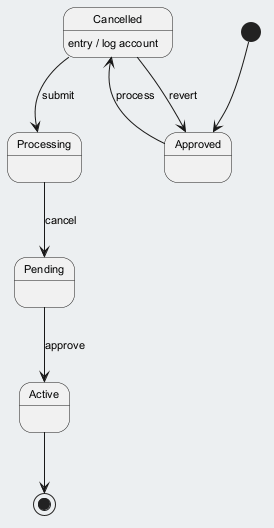

The diagram above was rendered by PlantUML. Its source (embedded in the PNG):
@startuml
skinparam backgroundColor #ECEFF1
skinparam classBackgroundColor #FFFFFF
skinparam classBorderColor #455A64
skinparam defaultFontSize 11
[*] --> Approved
Approved --> Cancelled : process
Cancelled --> Processing : submit
Cancelled : entry / log account
Processing --> Pending : cancel
Pending --> Active : approve
Cancelled --> Approved : revert
Active --> [*]
@enduml